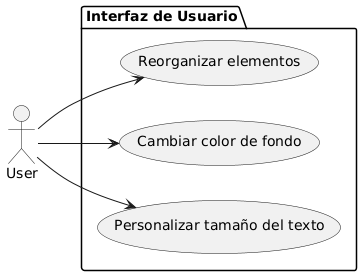

The diagram above was rendered by PlantUML. Its source (embedded in the PNG):
@startuml
left to right direction
actor User as u

package "Interfaz de Usuario" {
  usecase "Personalizar tamaño del texto" as UC1
  usecase "Cambiar color de fondo" as UC2
  usecase "Reorganizar elementos" as UC3
}

u --> UC1
u --> UC2
u --> UC3
@enduml